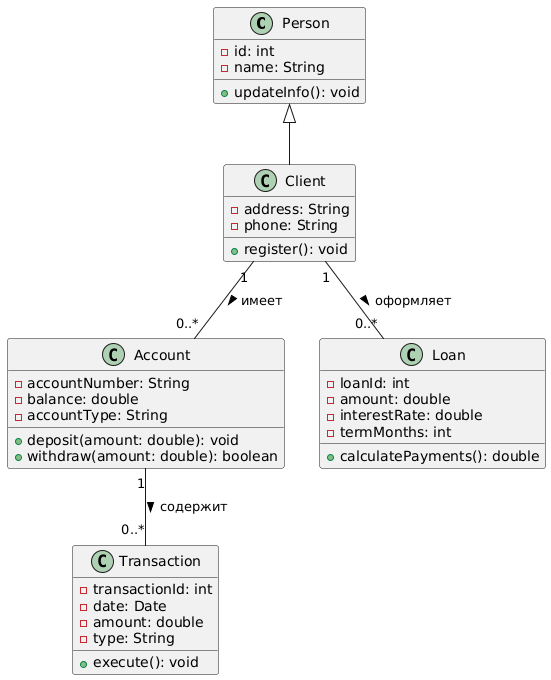

The diagram above was rendered by PlantUML. Its source (embedded in the PNG):
@startuml
class Person {
  - id: int
  - name: String
  + updateInfo(): void
}

class Client extends Person {
  - address: String
  - phone: String
  + register(): void
}

class Account {
  - accountNumber: String
  - balance: double
  - accountType: String
  + deposit(amount: double): void
  + withdraw(amount: double): boolean
}
 
class Transaction {
  - transactionId: int
  - date: Date
  - amount: double
  - type: String
  + execute(): void
}
 
class Loan {
  - loanId: int
  - amount: double
  - interestRate: double
  - termMonths: int
  + calculatePayments(): double
}

' Связи
Client "1" -- "0..*" Account : имеет >
Account "1" -- "0..*" Transaction : содержит >
Client "1" -- "0..*" Loan : оформляет >
@enduml